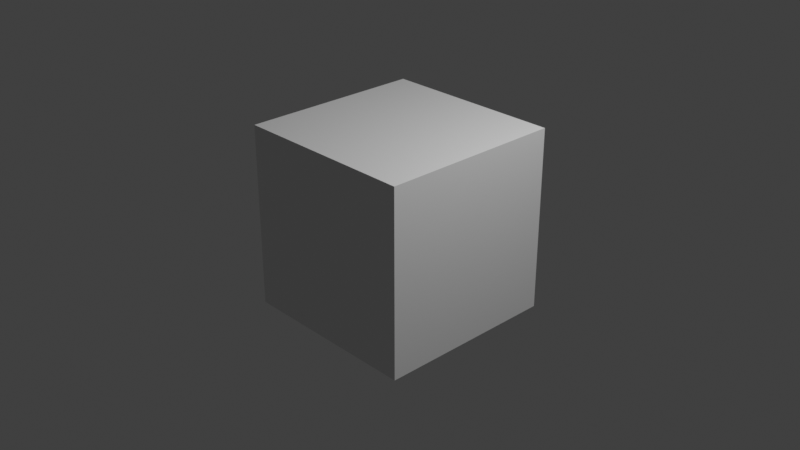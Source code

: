 # Source: sky.blend  (saved by Blender 2.93.21; exported with 4.5.12 LTS)
import bpy
from mathutils import Matrix  # noqa: F401  (used for matrix-valued properties, if any)

bpy.ops.wm.read_factory_settings(use_empty=True)
scene = bpy.context.scene
scene.name = 'Scene'

# ---- collections
col_collection = bpy.data.collections.new('Collection'); scene.collection.children.link(col_collection)

# ---- materials (node trees are filled in below, after node groups)
mat_material = bpy.data.materials.new('Material')
mat_material.alpha_threshold = 0.0
mat_material.use_transparent_shadow = False
mat_material.line_color = (0.0, 0.0, 0.0, 1.0)

# ---- material node trees
mat_material.use_nodes = True; mat_material.node_tree.nodes.clear()
_N = mat_material.node_tree.nodes; _L = mat_material.node_tree.links
n0 = _N.new('ShaderNodeOutputMaterial'); n0.name = 'Material Output'; n0.location = (300, 300)
n1 = _N.new('ShaderNodeBsdfPrincipled'); n1.name = 'Principled BSDF'; n1.location = (10, 300)
n1.distribution = 'GGX'
n1.subsurface_method = 'BURLEY'
n1.inputs[2].default_value = 0.4
n1.inputs[3].default_value = 1.45
n1.inputs[27].default_value = (0.0, 0.0, 0.0, 1.0)
n1.inputs[28].default_value = 1.0
_L.new(n1.outputs[0], n0.inputs[0])
n0.is_active_output = True

# ---- world
world_world = bpy.data.worlds.new('World'); scene.world = world_world
world_world.use_nodes = True; world_world.node_tree.nodes.clear()
_N = world_world.node_tree.nodes; _L = world_world.node_tree.links
n0 = _N.new('ShaderNodeOutputWorld'); n0.name = 'World Output'; n0.location = (300, 300)
n1 = _N.new('ShaderNodeBackground'); n1.name = 'Background'; n1.location = (10, 300)
n1.inputs[0].default_value = (0.05088, 0.05088, 0.05088, 1.0)
_L.new(n1.outputs[0], n0.inputs[0])
n0.is_active_output = True
world_world.color = (0.05088, 0.05088, 0.05088)
world_world.use_sun_shadow = False
world_world.sun_shadow_jitter_overblur = 0.0

# ---- cameras
cam_camera = bpy.data.cameras.new('Camera')
cam_camera.clip_end = 100.0
cam_camera.ortho_scale = 7.314

# ---- lights
light_light = bpy.data.lights.new('Light', 'POINT')
light_light.transmission_factor = 0.0
light_light.energy = 1000.0
light_light.shadow_soft_size = 0.1
light_light.shadow_maximum_resolution = 0.006
light_light.use_absolute_resolution = True

# ---- meshes
me_cube = bpy.data.meshes.new('Cube')
me_cube.from_pydata([(1.0, 1.0, 1.0), (1.0, 1.0, -1.0), (1.0, -1.0, 1.0), (1.0, -1.0, -1.0), (-1.0, 1.0, 1.0), (-1.0, 1.0, -1.0), (-1.0, -1.0, 1.0), (-1.0, -1.0, -1.0)], [], [(0, 2, 6, 4), (3, 7, 6, 2), (7, 5, 4, 6), (5, 7, 3, 1), (1, 3, 2, 0), (5, 1, 0, 4)])
_uv = me_cube.uv_layers.new(name='UVMap')
_uv.uv.foreach_set('vector', [0.01301, 0.01395, 0.01301, 0.5005, 0.4995, 0.5005, 0.4995, 0.01395, 0.01294, 0.5001, 0.4995, 0.5001, 0.4995, 0.9866, 0.01294, 0.9866, 0.4995, 0.5001, 0.4995, 0.9866, 0.01294, 0.9866, 0.01294, 0.5001, 0.501, 0.01395, 0.501, 0.5005, 0.9861, 0.5005, 0.9861, 0.01395, 0.01294, 0.5001, 0.4995, 0.5001, 0.4995, 0.9866, 0.01294, 0.9866, 0.4995, 0.5001, 0.4995, 0.9866, 0.01294, 0.9866, 0.01294, 0.5001])
me_cube.materials.append(mat_material)
me_cube.use_remesh_preserve_volume = False
me_cube.use_remesh_preserve_attributes = False
me_cube.use_mirror_vertex_groups = False
me_cube.update()

# ---- objects
ob_cube = bpy.data.objects.new('Cube', me_cube)
ob_light = bpy.data.objects.new('Light', light_light)
ob_camera = bpy.data.objects.new('Camera', cam_camera)

# ---- transforms, parenting, visibility, modifiers, constraints
ob_cube.location = (0.0, 0.0, 0.0)
ob_cube.lock_rotations_4d = False
ob_cube.empty_display_type = 'ARROWS'
ob_cube.lineart.crease_threshold = 0.0
ob_light.location = (4.076, 1.005, 5.904)
ob_light.rotation_euler = (0.6503, 0.05522, 1.866)
ob_light.lock_rotations_4d = False
ob_light.empty_display_type = 'ARROWS'
ob_light.color = (0.0, 0.0, 0.0, 0.0)
ob_light.lineart.crease_threshold = 0.0
ob_camera.location = (7.359, -6.926, 4.958)
ob_camera.rotation_euler = (1.109, 0.0, 0.8149)
ob_camera.lock_rotations_4d = False
ob_camera.empty_display_type = 'ARROWS'
ob_camera.color = (0.0, 0.0, 0.0, 0.0)
ob_camera.display_type = 'WIRE'
ob_camera.lineart.crease_threshold = 0.0

# ---- collection membership
col_collection.objects.link(ob_cube)
col_collection.objects.link(ob_light)
col_collection.objects.link(ob_camera)

# ---- scene / render settings (as saved in the file)
scene.camera = ob_camera
scene.frame_start = 1; scene.frame_end = 250; scene.frame_set(1)
scene.render.engine = 'BLENDER_EEVEE_NEXT'
scene.cycles.use_denoising = False
scene.cycles.samples = 128
scene.cycles.sampling_pattern = 'TABULATED_SOBOL'
scene.cycles.use_adaptive_sampling = False
scene.cycles.use_light_tree = False
scene.view_settings.view_transform = 'Standard'
bpy.context.view_layer.update()
